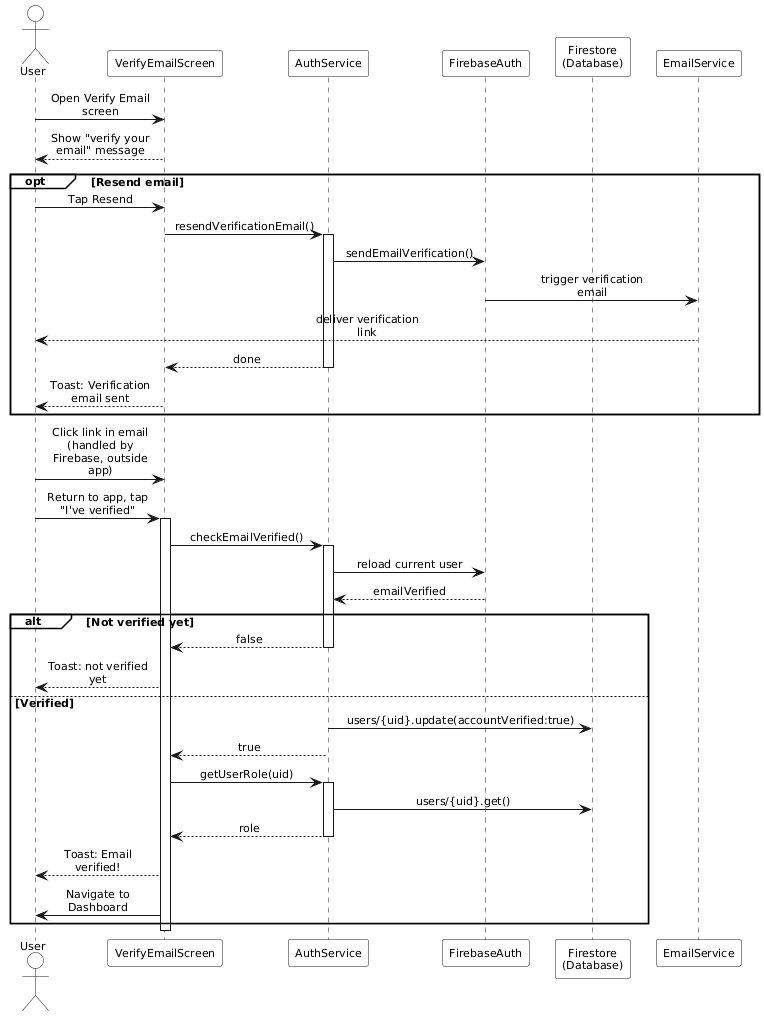

The diagram above was rendered by PlantUML. Its source (embedded in the PNG):
@startuml VerifyEmail_Sequence

skinparam monochrome true
skinparam shadowing false
skinparam defaultFontSize 11
skinparam sequenceMessageAlign center
skinparam maxMessageSize 110
skinparam ParticipantPadding 8
skinparam BoxPadding 0
skinparam sequenceArrowThickness 1
skinparam backgroundColor white

skinparam sequence {
  ParticipantBackgroundColor white
  ActorBackgroundColor white
  LifeLineBackgroundColor white
  GroupBackgroundColor white
  GroupBodyBackgroundColor white
  BoxBackgroundColor white
}

actor User
participant VerifyEmailScreen as UI
participant AuthService as Auth
participant FirebaseAuth as FBAuth
participant "Firestore\n(Database)" as FSServer
participant EmailService as EmailSvc

User -> UI : Open Verify Email screen
UI --> User : Show "verify your email" message

opt Resend email
  User -> UI : Tap Resend
  UI -> Auth : resendVerificationEmail()
  activate Auth
  Auth -> FBAuth : sendEmailVerification()
  FBAuth -> EmailSvc : trigger verification email
  EmailSvc --> User : deliver verification link
  Auth --> UI : done
  deactivate Auth
  UI --> User : Toast: Verification email sent
end

User -> UI : Click link in email\n(handled by Firebase, outside app)
User -> UI : Return to app, tap "I've verified"
activate UI
UI -> Auth : checkEmailVerified()
activate Auth
Auth -> FBAuth : reload current user
FBAuth --> Auth : emailVerified

alt Not verified yet
  Auth --> UI : false
  deactivate Auth
  UI --> User : Toast: not verified yet
else Verified
  Auth -> FSServer : users/{uid}.update(accountVerified:true)
  Auth --> UI : true
  deactivate Auth

  UI -> Auth : getUserRole(uid)
  activate Auth
  Auth -> FSServer : users/{uid}.get()
  Auth --> UI : role
  deactivate Auth

  UI --> User : Toast: Email verified!
  UI -> User : Navigate to Dashboard
end
deactivate UI

@enduml